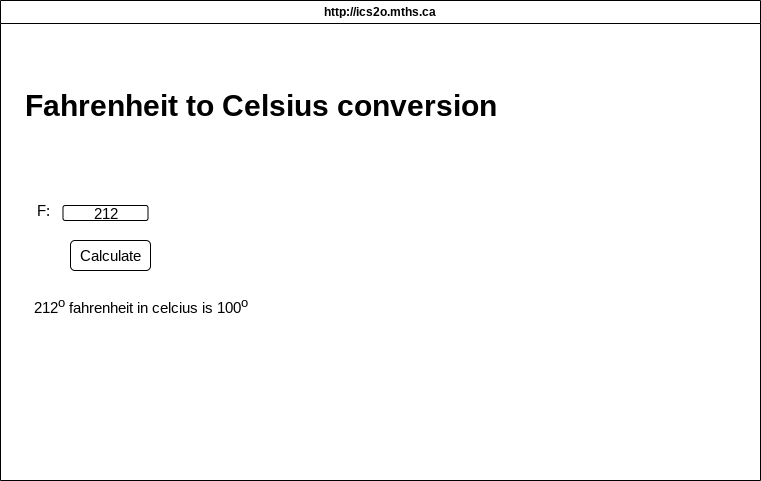

The diagram above was exported from draw.io. Its source (the exported page's mxGraphModel, read from the mxfile embedded in the PNG):
<mxGraphModel dx="1086" dy="692" grid="1" gridSize="10" guides="1" tooltips="1" connect="1" arrows="1" fold="1" page="1" pageScale="1" pageWidth="850" pageHeight="1100" math="0" shadow="0">
  <root>
    <mxCell id="0" />
    <mxCell id="1" parent="0" />
    <mxCell id="7" value="http://ics2o.mths.ca" style="swimlane;whiteSpace=wrap;html=1;" parent="1" vertex="1">
      <mxGeometry y="30" width="760" height="480" as="geometry" />
    </mxCell>
    <mxCell id="20" value="&lt;h1&gt;Fahrenheit to Celsius conversion&lt;/h1&gt;" style="text;html=1;align=center;verticalAlign=middle;resizable=0;points=[];autosize=1;strokeColor=none;fillColor=none;fontSize=15;" vertex="1" parent="7">
      <mxGeometry x="10" y="60" width="500" height="90" as="geometry" />
    </mxCell>
    <mxCell id="17" value="Calculate" style="rounded=1;whiteSpace=wrap;html=1;fontSize=15;" vertex="1" parent="7">
      <mxGeometry x="70" y="240" width="80" height="30" as="geometry" />
    </mxCell>
    <mxCell id="18" value="212&lt;sup&gt;o&amp;nbsp;&lt;/sup&gt;fahrenheit in celcius is 100&lt;sup&gt;o&lt;/sup&gt;" style="text;html=1;align=center;verticalAlign=middle;resizable=0;points=[];autosize=1;strokeColor=none;fillColor=none;fontSize=15;" vertex="1" parent="7">
      <mxGeometry x="20" y="285" width="240" height="40" as="geometry" />
    </mxCell>
    <mxCell id="8" value="212" style="rounded=1;whiteSpace=wrap;html=1;fontSize=15;" vertex="1" parent="1">
      <mxGeometry x="62.5" y="235" width="85" height="15" as="geometry" />
    </mxCell>
    <mxCell id="9" value="F:" style="text;html=1;align=center;verticalAlign=middle;resizable=0;points=[];autosize=1;strokeColor=none;fillColor=none;fontSize=15;" vertex="1" parent="1">
      <mxGeometry x="22.5" y="225" width="40" height="30" as="geometry" />
    </mxCell>
  </root>
</mxGraphModel>